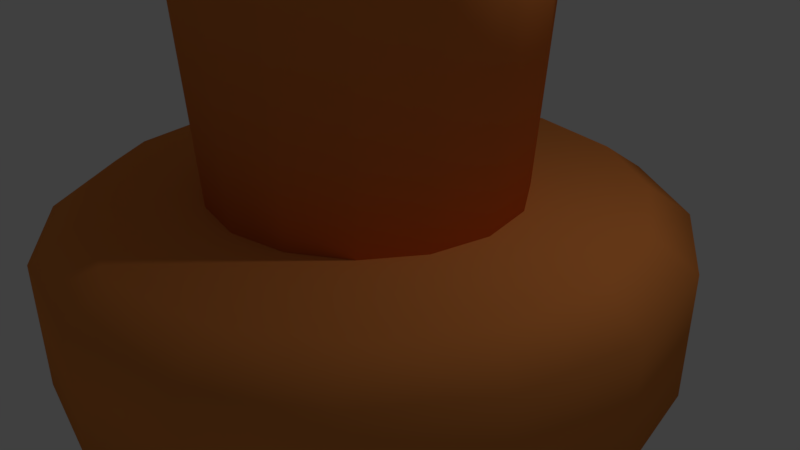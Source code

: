# Source: cupboard_foot.blend  (saved by Blender 2.79.0; exported with 4.5.12 LTS)
import bpy
from mathutils import Matrix  # noqa: F401  (used for matrix-valued properties, if any)

bpy.ops.wm.read_factory_settings(use_empty=True)
scene = bpy.context.scene
scene.name = 'Scene'

# ---- collections
col_collection_1 = bpy.data.collections.new('Collection 1'); scene.collection.children.link(col_collection_1)

# ---- materials (node trees are filled in below, after node groups)
mat_wood_dark = bpy.data.materials.new('wood_dark')
mat_wood_dark.alpha_threshold = 0.0
mat_wood_dark.use_transparent_shadow = False
mat_wood_dark.diffuse_color = (0.8, 0.262, 0.06102, 1.0)
mat_wood_dark.roughness = 0.5

# ---- material node trees

# ---- world
world_world = bpy.data.worlds.new('World'); scene.world = world_world
world_world.color = (0.05088, 0.05088, 0.05088)
world_world.use_sun_shadow = False
world_world.sun_shadow_jitter_overblur = 0.0
world_world.cycles.sampling_method = 'MANUAL'

# ---- cameras
cam_camera = bpy.data.cameras.new('Camera')
cam_camera.clip_end = 100.0
cam_camera.lens = 35.0
cam_camera.sensor_width = 32.0
cam_camera.sensor_height = 18.0
cam_camera.ortho_scale = 7.314
cam_camera.dof.focus_distance = 0.0
cam_camera.dof.aperture_fstop = 128.0

# ---- lights
light_lamp = bpy.data.lights.new('Lamp', 'POINT')
light_lamp.transmission_factor = 0.0
light_lamp.cutoff_distance = 30.0
light_lamp.energy = 100.0
light_lamp.shadow_buffer_clip_start = 1.001
light_lamp.shadow_soft_size = 0.1
light_lamp.shadow_maximum_resolution = 0.006
light_lamp.use_absolute_resolution = True

# ---- meshes
me_material_preview_mesh = bpy.data.meshes.new('Material_Preview_Mesh')
me_material_preview_mesh.from_pydata([], [], [])
me_material_preview_mesh.use_remesh_preserve_volume = False
me_material_preview_mesh.use_remesh_preserve_attributes = False
me_material_preview_mesh.use_mirror_vertex_groups = False
me_material_preview_mesh.update()
me_cylinder_002 = bpy.data.meshes.new('Cylinder.002')
me_cylinder_002.from_pydata([(0.0, 4.0, -1.0), (2.105e-08, 3.435, 1.0), (1.531, 3.696, -1.0), (1.314, 3.173, 1.0), (2.828, 2.828, -1.0), (2.429, 2.429, 1.0), (3.696, 1.531, -1.0), (3.173, 1.314, 1.0), (4.0, -1.748e-07, -1.0), (3.435, -1.438e-07, 1.0), (3.696, -1.531, -1.0), (3.173, -1.314, 1.0), (2.828, -2.828, -1.0), (2.429, -2.429, 1.0), (1.531, -3.696, -1.0), (1.314, -3.173, 1.0), (6.04e-07, -4.0, -1.0), (5.397e-07, -3.435, 1.0), (-1.531, -3.696, -1.0), (-1.314, -3.173, 1.0), (-2.828, -2.828, -1.0), (-2.429, -2.429, 1.0), (-3.696, -1.531, -1.0), (-3.173, -1.314, 1.0), (-4.0, 4.77e-08, -1.0), (-3.435, 4.728e-08, 1.0), (-3.696, 1.531, -1.0), (-3.173, 1.314, 1.0), (-2.828, 2.828, -1.0), (-2.429, 2.429, 1.0), (-1.531, 3.696, -1.0), (-1.314, 3.173, 1.0), (0.0, 4.0, 0.6197), (1.531, 3.696, 0.6197), (2.828, 2.828, 0.6197), (3.696, 1.531, 0.6197), (4.0, -1.748e-07, 0.6197), (3.696, -1.531, 0.6197), (2.828, -2.828, 0.6197), (1.531, -3.696, 0.6197), (6.04e-07, -4.0, 0.6197), (-1.531, -3.696, 0.6197), (-2.828, -2.828, 0.6197), (-3.696, -1.531, 0.6197), (-4.0, 4.77e-08, 0.6197), (-3.696, 1.531, 0.6197), (-2.828, 2.828, 0.6197), (-1.531, 3.696, 0.6197), (0.0, 2.0, 0.9923), (-3.615e-08, 2.971, 15.37), (0.7654, 1.848, 0.9923), (1.137, 2.744, 15.37), (1.414, 1.414, 0.9923), (2.1, 2.1, 15.37), (1.848, 0.7654, 0.9923), (2.744, 1.137, 15.37), (2.0, -8.742e-08, 0.9923), (2.971, -1.407e-07, 15.37), (1.848, -0.7654, 0.9923), (2.744, -1.137, 15.37), (1.414, -1.414, 0.9923), (2.1, -2.1, 15.37), (0.7654, -1.848, 0.9923), (1.137, -2.744, 15.37), (3.02e-07, -2.0, 0.9923), (4.124e-07, -2.971, 15.37), (-0.7654, -1.848, 0.9923), (-1.137, -2.744, 15.37), (-1.414, -1.414, 0.9923), (-2.1, -2.1, 15.37), (-1.848, -0.7654, 0.9923), (-2.744, -1.137, 15.37), (-2.0, 2.385e-08, 0.9923), (-2.971, 2.458e-08, 15.37), (-1.848, 0.7654, 0.9923), (-2.744, 1.137, 15.37), (-1.414, 1.414, 0.9923), (-2.1, 2.1, 15.37), (-0.7654, 1.848, 0.9923), (-1.137, 2.744, 15.37)], [], [(32, 1, 3, 33), (33, 3, 5, 34), (34, 5, 7, 35), (35, 7, 9, 36), (36, 9, 11, 37), (37, 11, 13, 38), (38, 13, 15, 39), (39, 15, 17, 40), (40, 17, 19, 41), (41, 19, 21, 42), (42, 21, 23, 43), (43, 23, 25, 44), (44, 25, 27, 45), (45, 27, 29, 46), (3, 1, 31, 29, 27, 25, 23, 21, 19, 17, 15, 13, 11, 9, 7, 5), (46, 29, 31, 47), (47, 31, 1, 32), (0, 2, 4, 6, 8, 10, 12, 14, 16, 18, 20, 22, 24, 26, 28, 30), (30, 47, 32, 0), (28, 46, 47, 30), (26, 45, 46, 28), (24, 44, 45, 26), (22, 43, 44, 24), (20, 42, 43, 22), (18, 41, 42, 20), (16, 40, 41, 18), (14, 39, 40, 16), (12, 38, 39, 14), (10, 37, 38, 12), (8, 36, 37, 10), (6, 35, 36, 8), (4, 34, 35, 6), (2, 33, 34, 4), (0, 32, 33, 2), (48, 49, 51, 50), (50, 51, 53, 52), (52, 53, 55, 54), (54, 55, 57, 56), (56, 57, 59, 58), (58, 59, 61, 60), (60, 61, 63, 62), (62, 63, 65, 64), (64, 65, 67, 66), (66, 67, 69, 68), (68, 69, 71, 70), (70, 71, 73, 72), (72, 73, 75, 74), (74, 75, 77, 76), (51, 49, 79, 77, 75, 73, 71, 69, 67, 65, 63, 61, 59, 57, 55, 53), (76, 77, 79, 78), (78, 79, 49, 48), (48, 50, 52, 54, 56, 58, 60, 62, 64, 66, 68, 70, 72, 74, 76, 78)])
me_cylinder_002.polygons.foreach_set('use_smooth', [True] * 52)
me_cylinder_002.materials.append(mat_wood_dark)
me_cylinder_002.use_remesh_preserve_volume = False
me_cylinder_002.use_remesh_preserve_attributes = False
me_cylinder_002.use_mirror_vertex_groups = False
me_cylinder_002.update()

# ---- objects
ob_material_preview_dummy = bpy.data.objects.new('Material_Preview_Dummy', me_material_preview_mesh)
ob_foot_bottom = bpy.data.objects.new('Foot_bottom', me_cylinder_002)
ob_lamp = bpy.data.objects.new('Lamp', light_lamp)
ob_camera = bpy.data.objects.new('Camera', cam_camera)

# ---- transforms, parenting, visibility, modifiers, constraints
ob_material_preview_dummy.location = (0.0, 0.0, 0.0)
ob_material_preview_dummy.hide_viewport = True
ob_material_preview_dummy.hide_select = True
ob_material_preview_dummy.hide_render = True
ob_material_preview_dummy.lineart.crease_threshold = 0.0
ob_foot_bottom.location = (0.0, 0.0, 0.0)
ob_foot_bottom.lineart.crease_threshold = 0.0
ob_lamp.location = (4.076, 1.005, 5.904)
ob_lamp.rotation_euler = (0.6503, 0.05522, 1.866)
ob_lamp.lock_rotations_4d = False
ob_lamp.empty_display_type = 'ARROWS'
ob_lamp.color = (0.0, 0.0, 0.0, 0.0)
ob_lamp.lineart.crease_threshold = 0.0
ob_camera.location = (7.481, -6.508, 5.344)
ob_camera.rotation_euler = (1.109, 0.0, 0.8149)
ob_camera.lock_rotations_4d = False
ob_camera.empty_display_type = 'ARROWS'
ob_camera.color = (0.0, 0.0, 0.0, 0.0)
ob_camera.display_type = 'WIRE'
ob_camera.lineart.crease_threshold = 0.0

# ---- collection membership
col_collection_1.objects.link(ob_material_preview_dummy)
col_collection_1.objects.link(ob_foot_bottom)
col_collection_1.objects.link(ob_lamp)
col_collection_1.objects.link(ob_camera)

# ---- scene / render settings (as saved in the file)
scene.camera = ob_camera
scene.frame_start = 1; scene.frame_end = 250; scene.frame_set(1)
scene.render.engine = 'BLENDER_EEVEE_NEXT'
scene.render.resolution_percentage = 50
scene.render.dither_intensity = 0.0
scene.cycles.use_denoising = False
scene.cycles.samples = 128
scene.cycles.sampling_pattern = 'TABULATED_SOBOL'
scene.cycles.use_adaptive_sampling = False
scene.cycles.use_light_tree = False
scene.cycles.blur_glossy = 0.0
scene.cycles.sample_clamp_indirect = 0.0
scene.view_settings.view_transform = 'Standard'
scene.unit_settings.scale_length = 0.01
bpy.context.view_layer.update()
